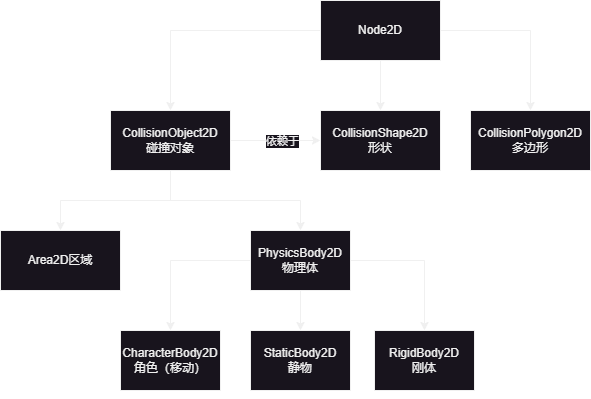

The diagram above was exported from draw.io. Its source (the exported page's mxGraphModel, read from the mxfile embedded in the PNG):
<mxGraphModel dx="2058" dy="1188" grid="1" gridSize="10" guides="1" tooltips="1" connect="1" arrows="1" fold="1" page="1" pageScale="1" pageWidth="827" pageHeight="1169" math="0" shadow="0">
  <root>
    <mxCell id="0" />
    <mxCell id="1" parent="0" />
    <mxCell id="9HlircZJQfqN6Wf9gE2D-3" value="" style="edgeStyle=orthogonalEdgeStyle;rounded=0;orthogonalLoop=1;jettySize=auto;html=1;" parent="1" source="9HlircZJQfqN6Wf9gE2D-1" target="9HlircZJQfqN6Wf9gE2D-2" edge="1">
      <mxGeometry relative="1" as="geometry" />
    </mxCell>
    <mxCell id="9HlircZJQfqN6Wf9gE2D-4" style="edgeStyle=orthogonalEdgeStyle;rounded=0;orthogonalLoop=1;jettySize=auto;html=1;entryX=0.5;entryY=0;entryDx=0;entryDy=0;exitX=0.5;exitY=1;exitDx=0;exitDy=0;" parent="1" source="9HlircZJQfqN6Wf9gE2D-1" target="9HlircZJQfqN6Wf9gE2D-5" edge="1">
      <mxGeometry relative="1" as="geometry">
        <mxPoint x="400" y="280" as="targetPoint" />
      </mxGeometry>
    </mxCell>
    <mxCell id="R8a_N0MGvIkqsvOWlOO3-1" style="edgeStyle=orthogonalEdgeStyle;rounded=0;orthogonalLoop=1;jettySize=auto;html=1;entryX=0;entryY=0.5;entryDx=0;entryDy=0;" parent="1" source="9HlircZJQfqN6Wf9gE2D-1" target="9HlircZJQfqN6Wf9gE2D-15" edge="1">
      <mxGeometry relative="1" as="geometry" />
    </mxCell>
    <mxCell id="R8a_N0MGvIkqsvOWlOO3-2" value="依赖于" style="edgeLabel;html=1;align=center;verticalAlign=middle;resizable=0;points=[];" parent="R8a_N0MGvIkqsvOWlOO3-1" vertex="1" connectable="0">
      <mxGeometry x="0.1257" relative="1" as="geometry">
        <mxPoint as="offset" />
      </mxGeometry>
    </mxCell>
    <mxCell id="9HlircZJQfqN6Wf9gE2D-1" value="CollisionObject2D&lt;br&gt;碰撞对象" style="whiteSpace=wrap;html=1;align=center;" parent="1" vertex="1">
      <mxGeometry x="150" y="140" width="120" height="60" as="geometry" />
    </mxCell>
    <mxCell id="9HlircZJQfqN6Wf9gE2D-2" value="Area2D区域" style="whiteSpace=wrap;html=1;align=center;" parent="1" vertex="1">
      <mxGeometry x="40" y="260" width="120" height="60" as="geometry" />
    </mxCell>
    <mxCell id="9HlircZJQfqN6Wf9gE2D-8" value="" style="edgeStyle=orthogonalEdgeStyle;rounded=0;orthogonalLoop=1;jettySize=auto;html=1;" parent="1" source="9HlircZJQfqN6Wf9gE2D-5" target="9HlircZJQfqN6Wf9gE2D-7" edge="1">
      <mxGeometry relative="1" as="geometry" />
    </mxCell>
    <mxCell id="9HlircZJQfqN6Wf9gE2D-11" value="" style="edgeStyle=orthogonalEdgeStyle;rounded=0;orthogonalLoop=1;jettySize=auto;html=1;" parent="1" source="9HlircZJQfqN6Wf9gE2D-5" target="9HlircZJQfqN6Wf9gE2D-10" edge="1">
      <mxGeometry relative="1" as="geometry" />
    </mxCell>
    <mxCell id="9HlircZJQfqN6Wf9gE2D-13" value="" style="edgeStyle=orthogonalEdgeStyle;rounded=0;orthogonalLoop=1;jettySize=auto;html=1;" parent="1" source="9HlircZJQfqN6Wf9gE2D-5" target="9HlircZJQfqN6Wf9gE2D-12" edge="1">
      <mxGeometry relative="1" as="geometry" />
    </mxCell>
    <mxCell id="9HlircZJQfqN6Wf9gE2D-5" value="PhysicsBody2D&lt;br&gt;物理体" style="whiteSpace=wrap;html=1;align=center;" parent="1" vertex="1">
      <mxGeometry x="290" y="260" width="100" height="60" as="geometry" />
    </mxCell>
    <mxCell id="9HlircZJQfqN6Wf9gE2D-7" value="CharacterBody2D&lt;br&gt;角色（移动）" style="whiteSpace=wrap;html=1;align=center;" parent="1" vertex="1">
      <mxGeometry x="160" y="360" width="100" height="60" as="geometry" />
    </mxCell>
    <mxCell id="9HlircZJQfqN6Wf9gE2D-10" value="RigidBody2D&lt;br&gt;刚体" style="whiteSpace=wrap;html=1;align=center;" parent="1" vertex="1">
      <mxGeometry x="414" y="360" width="100" height="60" as="geometry" />
    </mxCell>
    <mxCell id="9HlircZJQfqN6Wf9gE2D-12" value="StaticBody2D&lt;br&gt;静物" style="whiteSpace=wrap;html=1;align=center;" parent="1" vertex="1">
      <mxGeometry x="290" y="360" width="100" height="60" as="geometry" />
    </mxCell>
    <mxCell id="9HlircZJQfqN6Wf9gE2D-14" style="edgeStyle=orthogonalEdgeStyle;rounded=0;orthogonalLoop=1;jettySize=auto;html=1;exitX=0.5;exitY=1;exitDx=0;exitDy=0;" parent="1" source="9HlircZJQfqN6Wf9gE2D-12" target="9HlircZJQfqN6Wf9gE2D-12" edge="1">
      <mxGeometry relative="1" as="geometry" />
    </mxCell>
    <mxCell id="9HlircZJQfqN6Wf9gE2D-15" value="CollisionShape2D&lt;br&gt;形状" style="whiteSpace=wrap;html=1;align=center;" parent="1" vertex="1">
      <mxGeometry x="360" y="140" width="120" height="60" as="geometry" />
    </mxCell>
    <mxCell id="9HlircZJQfqN6Wf9gE2D-16" value="CollisionPolygon2D&lt;br&gt;多边形" style="whiteSpace=wrap;html=1;align=center;" parent="1" vertex="1">
      <mxGeometry x="510" y="140" width="120" height="60" as="geometry" />
    </mxCell>
    <mxCell id="9HlircZJQfqN6Wf9gE2D-18" value="" style="edgeStyle=orthogonalEdgeStyle;rounded=0;orthogonalLoop=1;jettySize=auto;html=1;" parent="1" source="9HlircZJQfqN6Wf9gE2D-17" target="9HlircZJQfqN6Wf9gE2D-15" edge="1">
      <mxGeometry relative="1" as="geometry" />
    </mxCell>
    <mxCell id="9HlircZJQfqN6Wf9gE2D-19" style="edgeStyle=orthogonalEdgeStyle;rounded=0;orthogonalLoop=1;jettySize=auto;html=1;" parent="1" source="9HlircZJQfqN6Wf9gE2D-17" target="9HlircZJQfqN6Wf9gE2D-1" edge="1">
      <mxGeometry relative="1" as="geometry" />
    </mxCell>
    <mxCell id="9HlircZJQfqN6Wf9gE2D-20" style="edgeStyle=orthogonalEdgeStyle;rounded=0;orthogonalLoop=1;jettySize=auto;html=1;" parent="1" source="9HlircZJQfqN6Wf9gE2D-17" target="9HlircZJQfqN6Wf9gE2D-16" edge="1">
      <mxGeometry relative="1" as="geometry" />
    </mxCell>
    <mxCell id="9HlircZJQfqN6Wf9gE2D-17" value="Node2D" style="whiteSpace=wrap;html=1;align=center;" parent="1" vertex="1">
      <mxGeometry x="360" y="30" width="120" height="60" as="geometry" />
    </mxCell>
  </root>
</mxGraphModel>